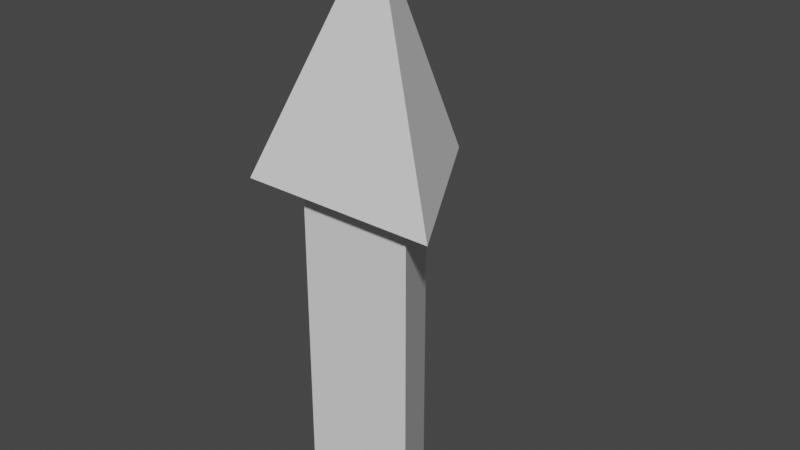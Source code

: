 # Source: pointer.blend  (saved by Blender 2.92.15; exported with 4.5.12 LTS)
import bpy
from mathutils import Matrix  # noqa: F401  (used for matrix-valued properties, if any)

bpy.ops.wm.read_factory_settings(use_empty=True)
scene = bpy.context.scene
scene.name = 'Scene'

# ---- collections
col_collection = bpy.data.collections.new('Collection'); scene.collection.children.link(col_collection)

# ---- world
world_world = bpy.data.worlds.new('World'); scene.world = world_world
world_world.use_nodes = True; world_world.node_tree.nodes.clear()
_N = world_world.node_tree.nodes; _L = world_world.node_tree.links
n0 = _N.new('ShaderNodeOutputWorld'); n0.name = 'World Output'; n0.location = (300, 300)
n1 = _N.new('ShaderNodeBackground'); n1.name = 'Background'; n1.location = (10, 300)
n1.inputs[0].default_value = (0.05088, 0.05088, 0.05088, 1.0)
_L.new(n1.outputs[0], n0.inputs[0])
n0.is_active_output = True
world_world.color = (0.05088, 0.05088, 0.05088)
world_world.use_sun_shadow = False
world_world.sun_shadow_jitter_overblur = 0.0

# ---- meshes
me_cylinder = bpy.data.meshes.new('Cylinder')
me_cylinder.from_pydata([(-1.027e-08, 0.4829, -1.595), (-1.027e-08, 0.4829, 1.033), (0.4182, -0.2414, -1.595), (0.4182, -0.2414, 1.033), (-0.4182, -0.2414, -1.595), (-0.4182, -0.2414, 1.033), (0.7161, -0.4134, 0.7548), (3.637e-09, 0.8269, 0.7548), (-0.7161, -0.4134, 0.7548), (-3.974e-08, 0.0, 2.416)], [], [(0, 1, 3, 2), (2, 3, 5, 4), (1, 5, 8, 7), (4, 5, 1, 0), (0, 2, 4), (7, 8, 9), (5, 3, 6, 8), (3, 1, 7, 6), (8, 6, 9), (6, 7, 9)])
_uv = me_cylinder.uv_layers.new(name='UVMap')
_uv.uv.foreach_set('vector', [1.0, 0.5, 1.0, 1.0, 0.6667, 1.0, 0.6667, 0.5, 0.6667, 0.5, 0.6667, 1.0, 0.3333, 1.0, 0.3333, 0.5, -5.96e-08, 1.0, 0.3333, 1.0, 0.3333, 1.0, -5.96e-08, 1.0, 0.3333, 0.5, 0.3333, 1.0, -5.96e-08, 1.0, -5.96e-08, 0.5, 0.75, 0.49, 0.9578, 0.13, 0.5422, 0.13, -5.96e-08, 1.0, 0.3333, 1.0, -5.96e-08, 1.0, 0.3333, 1.0, 0.6667, 1.0, 0.6667, 1.0, 0.3333, 1.0, 0.6667, 1.0, 1.0, 1.0, 1.0, 1.0, 0.6667, 1.0, 0.3333, 1.0, 0.6667, 1.0, 0.3333, 1.0, 0.6667, 1.0, 1.0, 1.0, 0.6667, 1.0])
me_cylinder.use_remesh_fix_poles = True
me_cylinder.use_remesh_preserve_attributes = False
me_cylinder.use_mirror_vertex_groups = False
me_cylinder.update()

# ---- objects
ob_cylinder = bpy.data.objects.new('Cylinder', me_cylinder)

# ---- transforms, parenting, visibility, modifiers, constraints
ob_cylinder.location = (0.0, 0.0, 0.0)
ob_cylinder.lineart.crease_threshold = 0.0

# ---- collection membership
col_collection.objects.link(ob_cylinder)

# ---- scene / render settings (as saved in the file)
scene.frame_start = 1; scene.frame_end = 250; scene.frame_set(1)
scene.render.engine = 'BLENDER_EEVEE_NEXT'
scene.cycles.use_denoising = False
scene.cycles.samples = 128
scene.cycles.sampling_pattern = 'TABULATED_SOBOL'
scene.cycles.use_adaptive_sampling = False
scene.cycles.use_light_tree = False
scene.view_settings.view_transform = 'Filmic'
bpy.context.view_layer.update()

# ---- added for rendering (the .blend has no active camera and no usable light): camera, sun
cam_auto = bpy.data.cameras.new('AutoCamera')
cam_auto.lens = 50.0
cam_auto.sensor_width = 36.0
cam_auto.clip_end = 1000.0
ob_auto_camera = bpy.data.objects.new('AutoCamera', cam_auto)
scene.collection.objects.link(ob_auto_camera)
ob_auto_camera.location = (4.10447, -4.71865, 3.69373)
ob_auto_camera.rotation_euler = (1.09748, -7.21219e-08, 0.694738)
scene.camera = ob_auto_camera
light_auto_sun = bpy.data.lights.new('AutoSun', 'SUN')
light_auto_sun.energy = 3.0
light_auto_sun.angle = 0.0523599
ob_auto_sun = bpy.data.objects.new('AutoSun', light_auto_sun)
scene.collection.objects.link(ob_auto_sun)
ob_auto_sun.rotation_euler = (0.872665, 0.174533, 0.523599)
bpy.context.view_layer.update()
